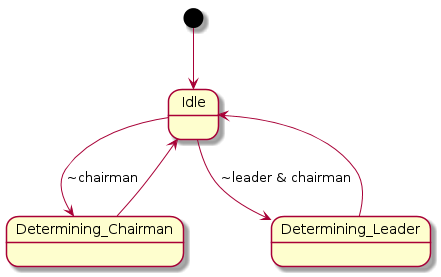

The diagram above was rendered by PlantUML. Its source (embedded in the PNG):
@startuml
[*] --> Idle
Idle --> Determining_Chairman : ~chairman
Determining_Chairman --> Idle
Idle --> Determining_Leader : ~leader & chairman
Determining_Leader --> Idle
@enduml